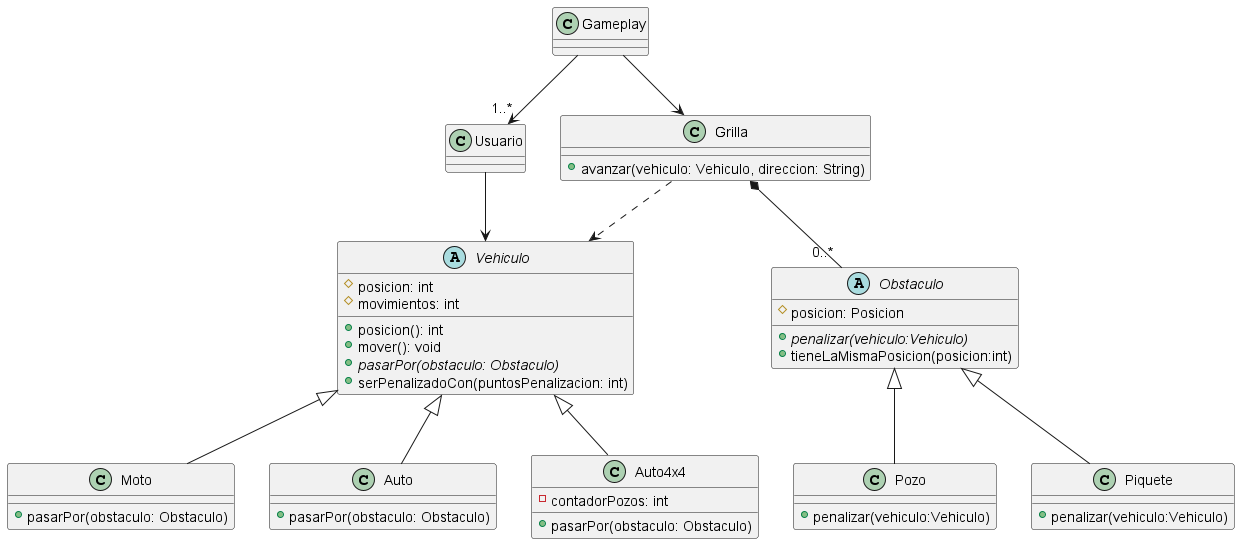

The diagram above was rendered by PlantUML. Its source (embedded in the PNG):
@startuml

class Gameplay {}

class Grilla {
    + avanzar(vehiculo: Vehiculo, direccion: String)
}

class Usuario {}

abstract class Vehiculo {
    # posicion: int
    # movimientos: int
    + posicion(): int
    + mover(): void
    + {abstract} pasarPor(obstaculo: Obstaculo)
    + serPenalizadoCon(puntosPenalizacion: int)
}

class Moto {
    + pasarPor(obstaculo: Obstaculo)
}

class Auto {
    + pasarPor(obstaculo: Obstaculo)
}

class Auto4x4 {
    - contadorPozos: int
    + pasarPor(obstaculo: Obstaculo)
}

abstract class Obstaculo {
    # posicion: Posicion
    + {abstract} penalizar(vehiculo:Vehiculo)
    + tieneLaMismaPosicion(posicion:int)
}

class Pozo {
    + penalizar(vehiculo:Vehiculo)
}

class Piquete {
    + penalizar(vehiculo:Vehiculo)
}

Gameplay --> Grilla
Usuario --> Vehiculo

Gameplay --> "1..*" Usuario
Grilla ..> Vehiculo
Grilla *-- "0..*" Obstaculo
Vehiculo <|-- Moto
Vehiculo <|-- Auto
Vehiculo <|-- Auto4x4

Obstaculo <|-- Pozo
Obstaculo <|-- Piquete

@enduml